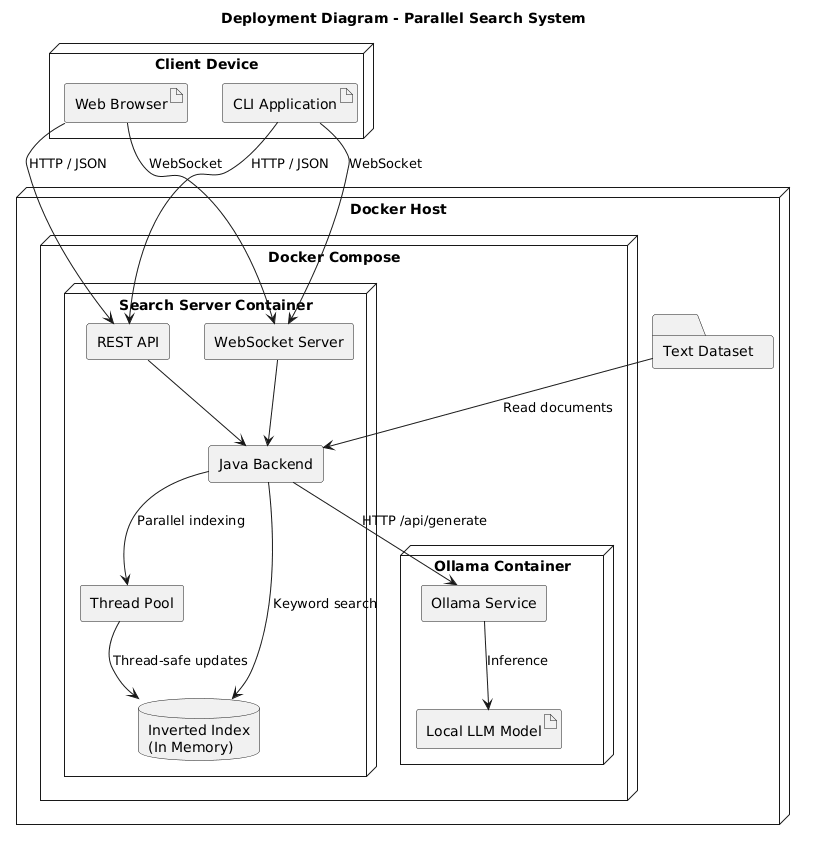

The diagram above was rendered by PlantUML. Its source (embedded in the PNG):
@startuml
title Deployment Diagram - Parallel Search System

skinparam shadowing false
skinparam componentStyle rectangle

node "Client Device" {
  artifact "Web Browser" as Browser
  artifact "CLI Application" as CLI
}

node "Docker Host" {

  node "Docker Compose" {

    node "Search Server Container" {
      component "Java Backend" as Backend
      component "REST API" as REST
      component "WebSocket Server" as WS
      component "Thread Pool" as Pool
      database "Inverted Index\n(In Memory)" as Index
    }

    node "Ollama Container" {
      component "Ollama Service" as Ollama
      artifact "Local LLM Model" as Model
    }

  }

  folder "Text Dataset" as Dataset
}

Browser --> REST : HTTP / JSON
CLI --> REST : HTTP / JSON
Browser --> WS : WebSocket
CLI --> WS : WebSocket

REST --> Backend
WS --> Backend

Backend --> Pool : Parallel indexing
Pool --> Index : Thread-safe updates
Backend --> Index : Keyword search
Backend --> Ollama : HTTP /api/generate
Ollama --> Model : Inference

Dataset --> Backend : Read documents
@enduml